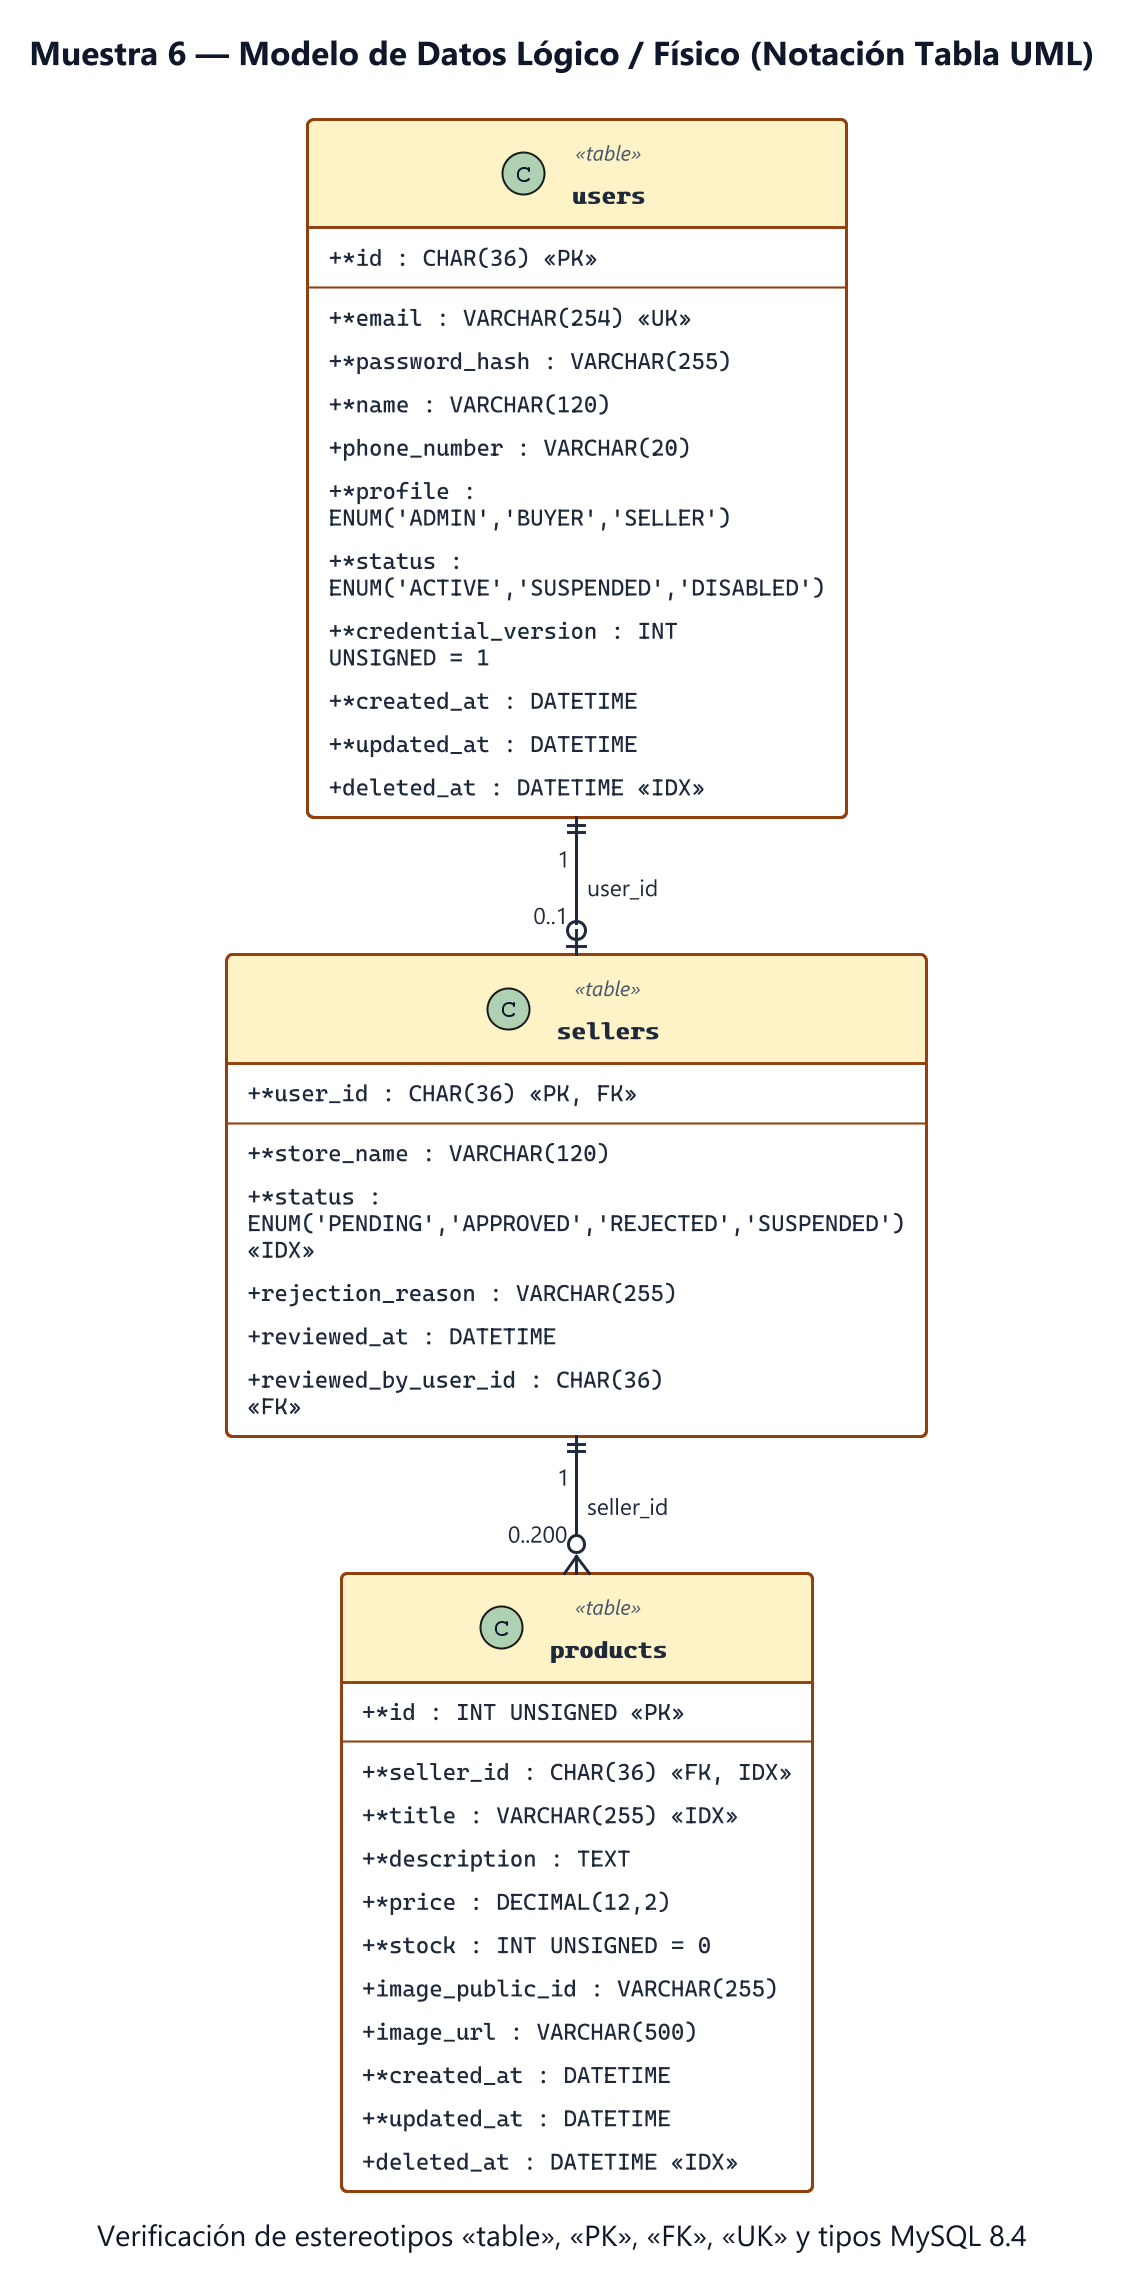

The diagram above was rendered by PlantUML. Its source (embedded in the PNG):
@startuml muestra_06_er
skinparamlocked dpi 200
!include _skin.puml
title Muestra 6 — Modelo de Datos Lógico / Físico (Notación Tabla UML)
caption Verificación de estereotipos «table», «PK», «FK», «UK» y tipos MySQL 8.4

class "users" as TUsers <<table>> {
  + *id : CHAR(36) <<PK>>
  --
  + *email : VARCHAR(254) <<UK>>
  + *password_hash : VARCHAR(255)
  + *name : VARCHAR(120)
  + phone_number : VARCHAR(20)
  + *profile : ENUM('ADMIN','BUYER','SELLER')
  + *status : ENUM('ACTIVE','SUSPENDED','DISABLED')
  + *credential_version : INT UNSIGNED = 1
  + *created_at : DATETIME
  + *updated_at : DATETIME
  + deleted_at : DATETIME <<IDX>>
}

class "sellers" as TSellers <<table>> {
  + *user_id : CHAR(36) <<PK, FK>>
  --
  + *store_name : VARCHAR(120)
  + *status : ENUM('PENDING','APPROVED','REJECTED','SUSPENDED') <<IDX>>
  + rejection_reason : VARCHAR(255)
  + reviewed_at : DATETIME
  + reviewed_by_user_id : CHAR(36) <<FK>>
}

class "products" as TProducts <<table>> {
  + *id : INT UNSIGNED <<PK>>
  --
  + *seller_id : CHAR(36) <<FK, IDX>>
  + *title : VARCHAR(255) <<IDX>>
  + *description : TEXT
  + *price : DECIMAL(12,2)
  + *stock : INT UNSIGNED = 0
  + image_public_id : VARCHAR(255)
  + image_url : VARCHAR(500)
  + *created_at : DATETIME
  + *updated_at : DATETIME
  + deleted_at : DATETIME <<IDX>>
}

TUsers "1" ||--o| "0..1" TSellers : "user_id"
TSellers "1" ||--o{ "0..200" TProducts : "seller_id"
@enduml